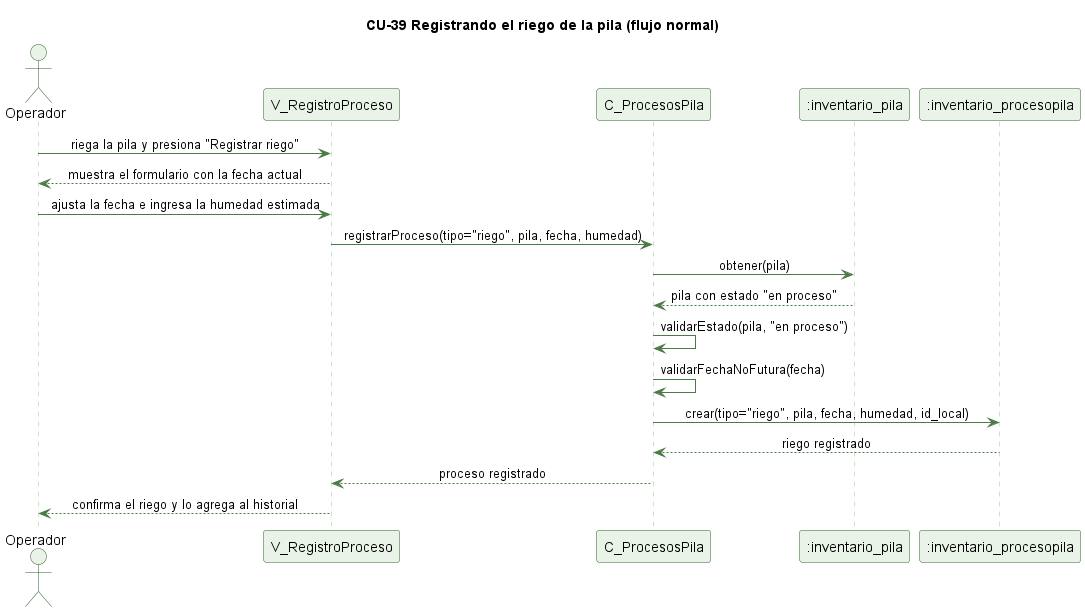

The diagram above was rendered by PlantUML. Its source (embedded in the PNG):
@startuml cu39-riego-normal
' CU-39 Registrando el riego de la pila - flujo normal
skinparam backgroundColor #FFFFFF
skinparam shadowing false
skinparam defaultFontName Helvetica
skinparam sequenceMessageAlign center
skinparam ParticipantBackgroundColor #EAF3E7
skinparam ParticipantBorderColor #2E5E2A
skinparam ActorBackgroundColor #EAF3E7
skinparam ActorBorderColor #2E5E2A
skinparam sequenceLifeLineBorderColor #9CC49A
skinparam ArrowColor #4B7A46

title CU-39 Registrando el riego de la pila (flujo normal)

actor Operador
participant "V_RegistroProceso" as V
participant "C_ProcesosPila" as C
participant ":inventario_pila" as P
participant ":inventario_procesopila" as PP

Operador -> V : riega la pila y presiona "Registrar riego"
V --> Operador : muestra el formulario con la fecha actual
Operador -> V : ajusta la fecha e ingresa la humedad estimada
V -> C : registrarProceso(tipo="riego", pila, fecha, humedad)
C -> P : obtener(pila)
P --> C : pila con estado "en proceso"
C -> C : validarEstado(pila, "en proceso")
C -> C : validarFechaNoFutura(fecha)
C -> PP : crear(tipo="riego", pila, fecha, humedad, id_local)
PP --> C : riego registrado
C --> V : proceso registrado
V --> Operador : confirma el riego y lo agrega al historial

@enduml